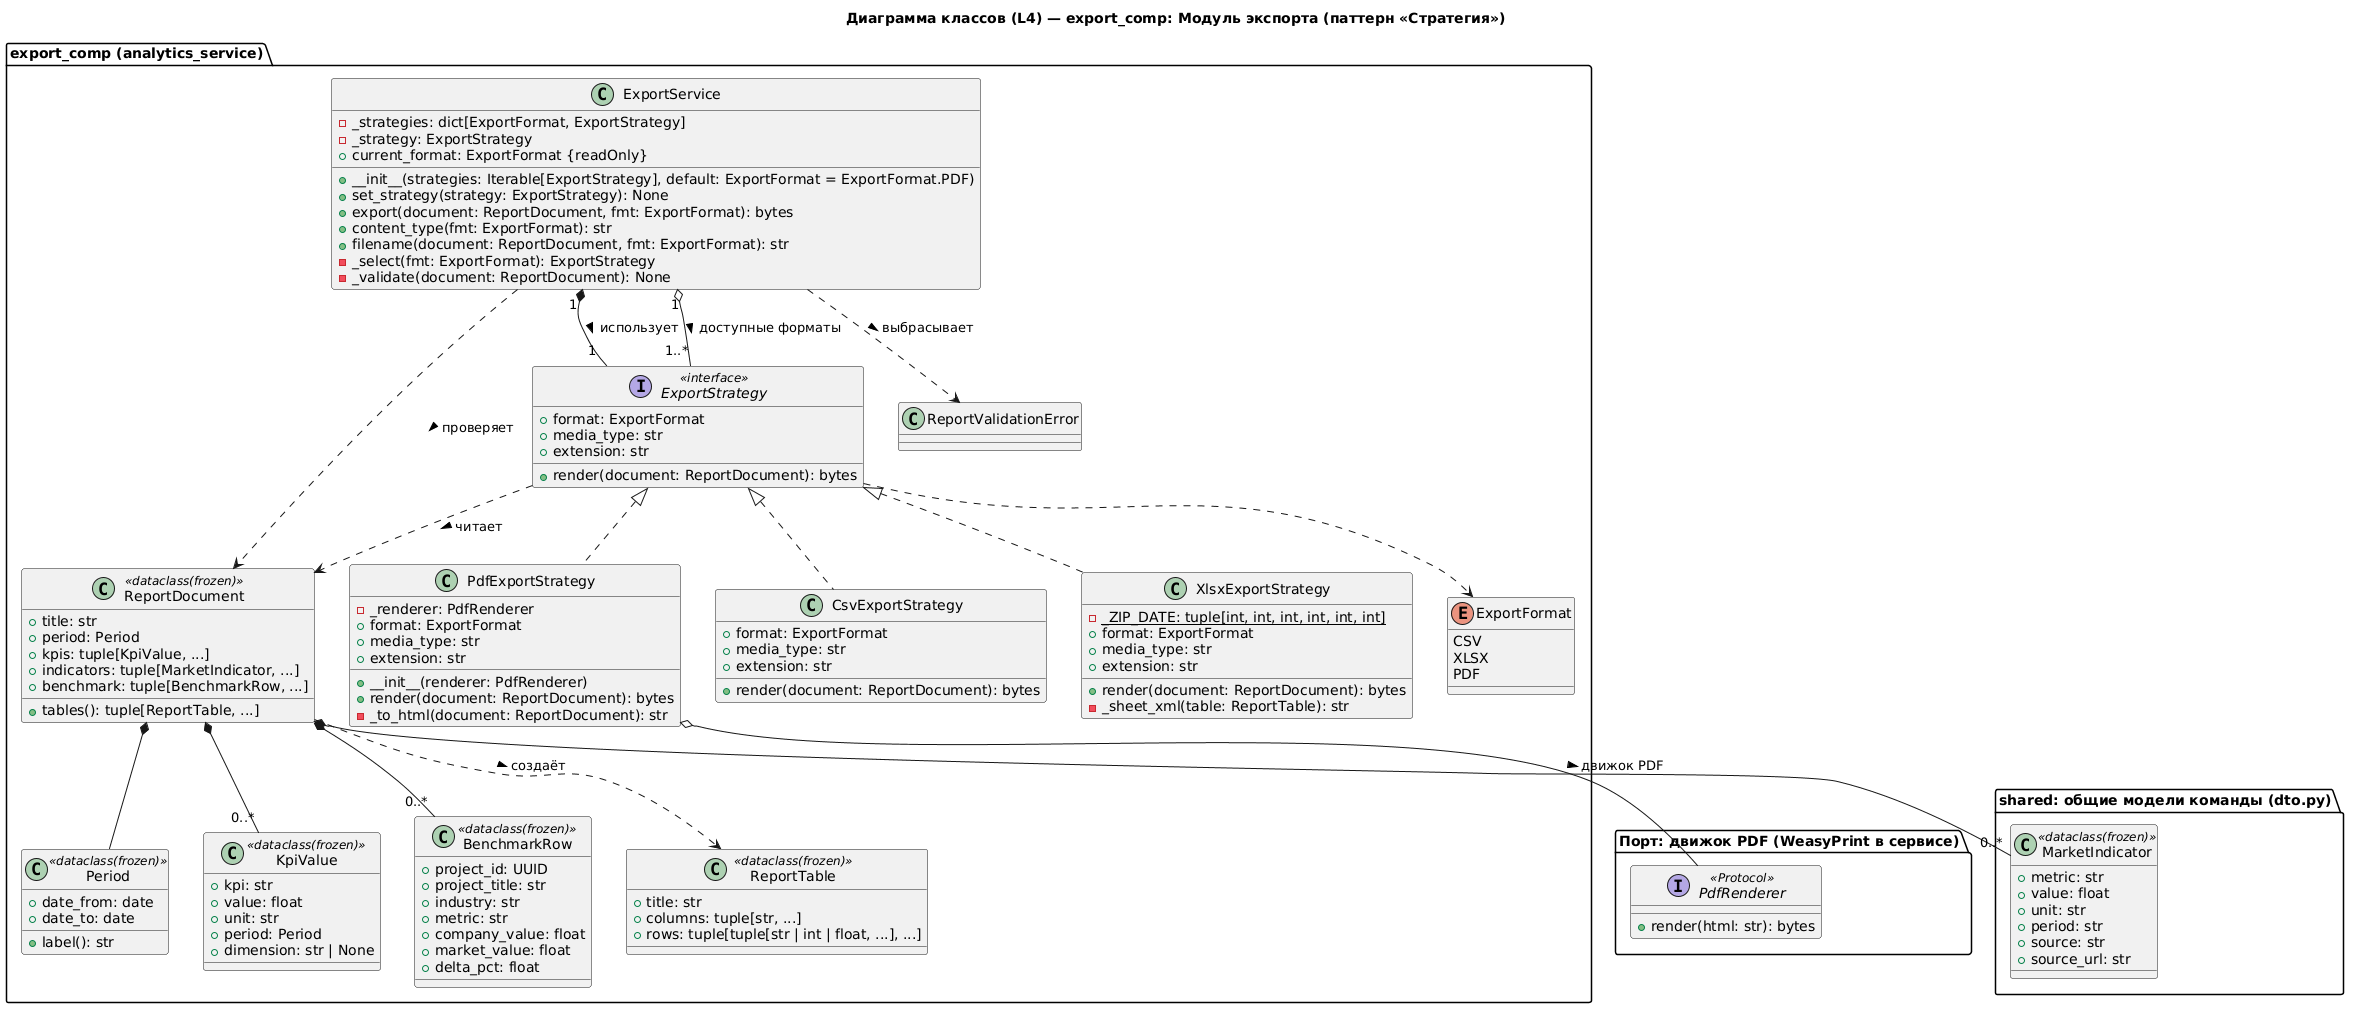

The diagram above was rendered by PlantUML. Its source (embedded in the PNG):
@startuml analyst_classes
title Диаграмма классов (L4) — export_comp: Модуль экспорта (паттерн «Стратегия»)

package "export_comp (analytics_service)" {

  class ExportService {
    - _strategies: dict[ExportFormat, ExportStrategy]
    - _strategy: ExportStrategy
    + __init__(strategies: Iterable[ExportStrategy], default: ExportFormat = ExportFormat.PDF)
    + current_format: ExportFormat {readOnly}
    + set_strategy(strategy: ExportStrategy): None
    + export(document: ReportDocument, fmt: ExportFormat): bytes
    + content_type(fmt: ExportFormat): str
    + filename(document: ReportDocument, fmt: ExportFormat): str
    - _select(fmt: ExportFormat): ExportStrategy
    - _validate(document: ReportDocument): None
  }

  interface ExportStrategy <<interface>> {
    + format: ExportFormat
    + media_type: str
    + extension: str
    + render(document: ReportDocument): bytes
  }

  class CsvExportStrategy {
    + format: ExportFormat
    + media_type: str
    + extension: str
    + render(document: ReportDocument): bytes
  }

  class XlsxExportStrategy {
    - {static} _ZIP_DATE: tuple[int, int, int, int, int, int]
    + format: ExportFormat
    + media_type: str
    + extension: str
    + render(document: ReportDocument): bytes
    - _sheet_xml(table: ReportTable): str
  }

  class PdfExportStrategy {
    - _renderer: PdfRenderer
    + __init__(renderer: PdfRenderer)
    + format: ExportFormat
    + media_type: str
    + extension: str
    + render(document: ReportDocument): bytes
    - _to_html(document: ReportDocument): str
  }

  enum ExportFormat {
    CSV
    XLSX
    PDF
  }

  class ReportDocument <<dataclass(frozen)>> {
    + title: str
    + period: Period
    + kpis: tuple[KpiValue, ...]
    + indicators: tuple[MarketIndicator, ...]
    + benchmark: tuple[BenchmarkRow, ...]
    + tables(): tuple[ReportTable, ...]
  }

  class Period <<dataclass(frozen)>> {
    + date_from: date
    + date_to: date
    + label(): str
  }

  class KpiValue <<dataclass(frozen)>> {
    + kpi: str
    + value: float
    + unit: str
    + period: Period
    + dimension: str | None
  }

  class BenchmarkRow <<dataclass(frozen)>> {
    + project_id: UUID
    + project_title: str
    + industry: str
    + metric: str
    + company_value: float
    + market_value: float
    + delta_pct: float
  }

  class ReportTable <<dataclass(frozen)>> {
    + title: str
    + columns: tuple[str, ...]
    + rows: tuple[tuple[str | int | float, ...], ...]
  }

  class ReportValidationError {
  }
}

package "Порт: движок PDF (WeasyPrint в сервисе)" {
  interface PdfRenderer <<Protocol>> {
    + render(html: str): bytes
  }
}

package "shared: общие модели команды (dto.py)" as shared_pkg {
  class MarketIndicator <<dataclass(frozen)>> {
    + metric: str
    + value: float
    + unit: str
    + period: str
    + source: str
    + source_url: str
  }
}

' --- Паттерн «Стратегия» ---
ExportService "1" *-- "1" ExportStrategy : использует >
ExportService "1" o-- "1..*" ExportStrategy : доступные форматы >
ExportStrategy <|.. CsvExportStrategy
ExportStrategy <|.. XlsxExportStrategy
ExportStrategy <|.. PdfExportStrategy

' --- Внедрённая зависимость ---
PdfExportStrategy o-- PdfRenderer : движок PDF >

' --- Зависимости ---
ExportService ..> ReportValidationError : выбрасывает >
ExportService ..> ReportDocument : проверяет >
ExportStrategy ..> ReportDocument : читает >
ExportStrategy ..> ExportFormat
ReportDocument ..> ReportTable : создаёт >

' --- Состав отчёта ---
ReportDocument *-- Period
ReportDocument *-- "0..*" KpiValue
ReportDocument *-- "0..*" MarketIndicator
ReportDocument *-- "0..*" BenchmarkRow
@enduml